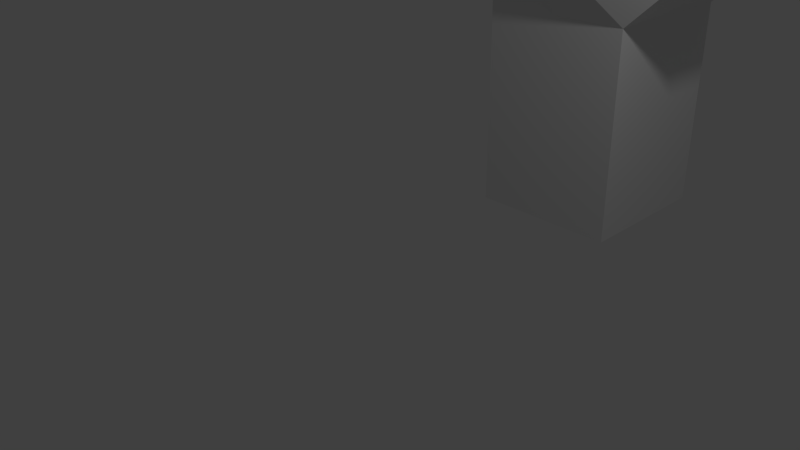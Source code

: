 # Source: MikeTest1.blend  (saved by Blender 2.73.0; exported with 4.5.12 LTS)
import bpy
from mathutils import Matrix  # noqa: F401  (used for matrix-valued properties, if any)

bpy.ops.wm.read_factory_settings(use_empty=True)
scene = bpy.context.scene
scene.name = 'Scene'

# ---- collections
col_collection_1 = bpy.data.collections.new('Collection 1'); scene.collection.children.link(col_collection_1)

# ---- materials (node trees are filled in below, after node groups)
mat_material = bpy.data.materials.new('Material')
mat_material.alpha_threshold = 0.0
mat_material.use_transparent_shadow = False
mat_material.roughness = 0.5
mat_material.line_color = (0.0, 0.0, 0.0, 1.0)

# ---- material node trees

# ---- world
world_world = bpy.data.worlds.new('World'); scene.world = world_world
world_world.color = (0.05088, 0.05088, 0.05088)
world_world.use_sun_shadow = False
world_world.sun_shadow_jitter_overblur = 0.0
world_world.cycles.sampling_method = 'MANUAL'
world_world.cycles.sample_map_resolution = 256

# ---- cameras
cam_camera = bpy.data.cameras.new('Camera')
cam_camera.clip_end = 100.0
cam_camera.lens = 35.0
cam_camera.sensor_width = 32.0
cam_camera.sensor_height = 18.0
cam_camera.ortho_scale = 7.314
cam_camera.dof.focus_distance = 0.0
cam_camera.dof.aperture_fstop = 128.0

# ---- lights
light_lamp = bpy.data.lights.new('Lamp', 'POINT')
light_lamp.transmission_factor = 0.0
light_lamp.cutoff_distance = 30.0
light_lamp.energy = 100.0
light_lamp.shadow_buffer_clip_start = 1.001
light_lamp.shadow_soft_size = 0.1
light_lamp.shadow_maximum_resolution = 0.006
light_lamp.use_absolute_resolution = True
light_lamp.cycles.use_multiple_importance_sampling = False

# ---- meshes
me_cube = bpy.data.meshes.new('Cube')
me_cube.from_pydata([(1.0, 1.0, -1.0), (1.0, -1.0, -1.0), (-1.0, -1.0, -1.0), (-1.0, 1.0, -1.0), (2.055, 1.0, 4.595), (2.055, -1.0, 4.595), (-1.0, -1.0, 4.595), (-1.0, 1.0, 4.595), (1.0, -5.96e-08, -1.0), (1.788e-07, 1.0, -1.0), (1.0, 1.0, 1.798), (0.0, -1.0, -1.0), (1.0, -1.0, 1.798), (-1.0, 2.98e-07, -1.0), (-1.0, -1.0, 1.798), (-1.0, 1.0, 1.798), (2.055, -5.364e-07, 4.595), (2.384e-07, 1.0, 4.595), (-5.364e-07, -1.0, 4.595), (-1.0, 1.788e-07, 4.595), (2.384e-07, 1.0, 1.798), (-1.0, 2.384e-07, 1.798), (-2.98e-07, -1.0, 1.798), (1.0, -2.98e-07, 1.798), (-1.49e-07, -1.788e-07, 5.248), (5.96e-08, 1.192e-07, -1.0), (2.055, 1.0, 2.791), (2.055, -1.0, 2.791), (-1.0, -1.0, 2.791), (-1.0, 1.0, 2.791), (2.384e-07, 1.698, 2.791), (-1.0, 2.173e-07, 2.791), (-3.827e-07, -1.484, 2.791), (2.055, -3.827e-07, 2.791)], [], [(25, 11, 2, 13), (24, 19, 6, 18), (33, 16, 5, 27), (32, 18, 6, 28), (31, 19, 7, 29), (20, 9, 3, 15), (30, 20, 15, 29), (26, 10, 20, 30), (10, 0, 9, 20), (13, 21, 15, 3), (2, 14, 21, 13), (28, 6, 19, 31), (11, 22, 14, 2), (1, 12, 22, 11), (27, 5, 18, 32), (8, 23, 12, 1), (0, 10, 23, 8), (26, 4, 16, 33), (16, 24, 18, 5), (4, 17, 24, 16), (17, 7, 19, 24), (9, 25, 13, 3), (0, 8, 25, 9), (8, 1, 11, 25), (10, 26, 33, 23), (12, 27, 32, 22), (14, 28, 31, 21), (4, 26, 30, 17), (17, 30, 29, 7), (21, 31, 29, 15), (22, 32, 28, 14), (23, 33, 27, 12)])
_uv = me_cube.uv_layers.new(name='UVMap')
_uv.uv.foreach_set('vector', [0.8766, 0.6873, 1.0, 0.6873, 1.0, 0.7916, 0.8766, 0.7916, 0.469, 0.693, 0.494, 0.5842, 0.6113, 0.5867, 0.6113, 0.6906, 0.9759, 0.8958, 0.7533, 0.8958, 0.7533, 0.7916, 0.9759, 0.7916, 0.2514, 0.1856, 0.2534, 0.0001671, 0.3767, 0.0, 0.3767, 0.1878, 0.8766, 0.3951, 0.8766, 0.5831, 0.7533, 0.5831, 0.7533, 0.3951, 0.63, 0.2907, 0.63, 0.0003997, 0.7533, 0.0, 0.7533, 0.2903, 0.6265, 0.3869, 0.63, 0.2907, 0.7533, 0.2903, 0.7533, 0.3933, 0.3767, 0.3946, 0.5067, 0.2911, 0.63, 0.2907, 0.6265, 0.3869, 0.5067, 0.2911, 0.5067, 0.0007994, 0.63, 0.0003997, 0.63, 0.2907, 0.8766, 0.0, 0.8766, 0.2916, 0.7533, 0.2916, 0.7533, 1.242e-08, 1.0, 1.242e-08, 1.0, 0.2916, 0.8766, 0.2916, 0.8766, 0.0, 1.0, 0.3951, 1.0, 0.5831, 0.8766, 0.5831, 0.8766, 0.3951, 0.2534, 0.5826, 0.2534, 0.2914, 0.3767, 0.2912, 0.3767, 0.5825, 0.1301, 0.5828, 0.1301, 0.2916, 0.2534, 0.2914, 0.2534, 0.5826, 5.883e-08, 0.1884, 0.0, 0.0005104, 0.2534, 0.0001671, 0.2514, 0.1856, 0.1234, 0.5828, 0.1234, 0.8744, 0.0, 0.8744, 3.677e-08, 0.5828, 0.2467, 0.5828, 0.2467, 0.8744, 0.1234, 0.8744, 0.1234, 0.5828, 0.9759, 1.0, 0.7533, 1.0, 0.7533, 0.8958, 0.9759, 0.8958, 0.494, 0.9017, 0.469, 0.693, 0.6113, 0.6906, 0.6113, 0.9041, 0.3767, 0.8993, 0.3767, 0.6857, 0.469, 0.693, 0.494, 0.9017, 0.3767, 0.6857, 0.3767, 0.5818, 0.494, 0.5842, 0.469, 0.693, 0.7533, 0.6873, 0.8766, 0.6873, 0.8766, 0.7916, 0.7533, 0.7916, 0.7533, 0.5831, 0.8766, 0.5831, 0.8766, 0.6873, 0.7533, 0.6873, 0.8766, 0.5831, 1.0, 0.5831, 1.0, 0.6873, 0.8766, 0.6873, 0.7414, 0.7902, 0.6113, 0.7902, 0.6113, 0.686, 0.7414, 0.686, 0.1301, 0.2916, 5.883e-08, 0.1884, 0.2514, 0.1856, 0.2534, 0.2914, 1.0, 0.2916, 1.0, 0.3951, 0.8766, 0.3951, 0.8766, 0.2916, 0.3767, 0.5818, 0.3767, 0.3946, 0.6265, 0.3869, 0.63, 0.581, 0.63, 0.581, 0.6265, 0.3869, 0.7533, 0.3933, 0.7533, 0.5806, 0.8766, 0.2916, 0.8766, 0.3951, 0.7533, 0.3951, 0.7533, 0.2916, 0.2534, 0.2914, 0.2514, 0.1856, 0.3767, 0.1878, 0.3767, 0.2912, 0.7414, 0.686, 0.6113, 0.686, 0.6113, 0.5818, 0.7414, 0.5818])
me_cube.materials.append(mat_material)
me_cube.use_remesh_preserve_volume = False
me_cube.use_remesh_preserve_attributes = False
me_cube.use_mirror_vertex_groups = False
me_cube.update()

# ---- objects
ob_cube = bpy.data.objects.new('Cube', me_cube)
ob_lamp = bpy.data.objects.new('Lamp', light_lamp)
ob_camera = bpy.data.objects.new('Camera', cam_camera)

# ---- transforms, parenting, visibility, modifiers, constraints
ob_cube.location = (0.8878, 3.283, 1.033)
ob_cube.lock_rotations_4d = False
ob_cube.empty_display_type = 'ARROWS'
ob_cube.lineart.crease_threshold = 0.0
ob_lamp.location = (4.076, 1.005, 5.904)
ob_lamp.rotation_euler = (0.6503, 0.05522, 1.866)
ob_lamp.lock_rotations_4d = False
ob_lamp.empty_display_type = 'ARROWS'
ob_lamp.color = (0.0, 0.0, 0.0, 0.0)
ob_lamp.lineart.crease_threshold = 0.0
ob_camera.location = (7.481, -6.508, 5.344)
ob_camera.rotation_euler = (1.109, 0.01082, 0.8149)
ob_camera.lock_rotations_4d = False
ob_camera.empty_display_type = 'ARROWS'
ob_camera.color = (0.0, 0.0, 0.0, 0.0)
ob_camera.display_type = 'WIRE'
ob_camera.lineart.crease_threshold = 0.0

# ---- collection membership
col_collection_1.objects.link(ob_cube)
col_collection_1.objects.link(ob_lamp)
col_collection_1.objects.link(ob_camera)

# ---- scene / render settings (as saved in the file)
scene.camera = ob_camera
scene.frame_start = 1; scene.frame_end = 250; scene.frame_set(1)
scene.render.engine = 'BLENDER_EEVEE_NEXT'
scene.render.resolution_percentage = 50
scene.render.dither_intensity = 0.0
scene.cycles.use_denoising = False
scene.cycles.samples = 10
scene.cycles.sampling_pattern = 'TABULATED_SOBOL'
scene.cycles.light_sampling_threshold = 0.0
scene.cycles.use_adaptive_sampling = False
scene.cycles.use_light_tree = False
scene.cycles.blur_glossy = 0.0
scene.cycles.pixel_filter_type = 'GAUSSIAN'
scene.cycles.sample_clamp_indirect = 0.0
scene.view_settings.view_transform = 'Standard'
bpy.context.view_layer.update()
